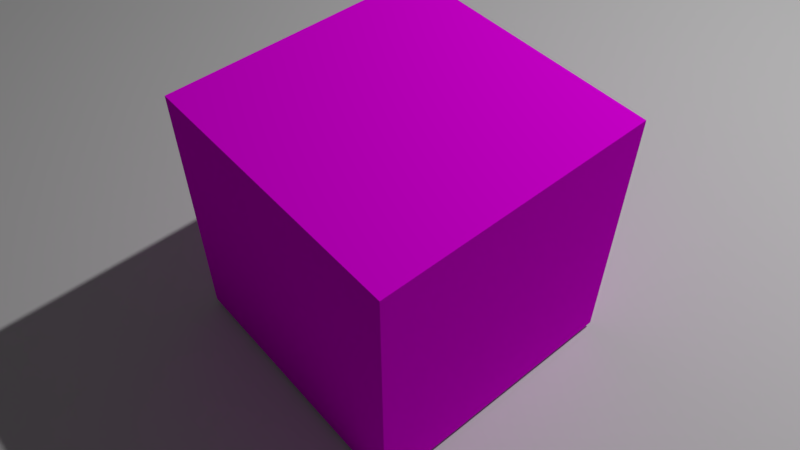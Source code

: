 # Source: movie.blend  (saved by Blender 2.79.1; exported with 4.5.12 LTS)
import bpy
from mathutils import Matrix  # noqa: F401  (used for matrix-valued properties, if any)

bpy.ops.wm.read_factory_settings(use_empty=True)
scene = bpy.context.scene
scene.name = 'Scene'

# ---- collections
col_collection_1 = bpy.data.collections.new('Collection 1'); scene.collection.children.link(col_collection_1)

# ---- images (referenced by path relative to the original .blend; pixels are not part of the script)
import os
ASSET_DIR = os.environ.get("B2B_ASSET_DIR", "")  # directory of the original .blend (textures are referenced by path, not embedded)
HERE = os.path.dirname(os.path.abspath(__file__))  # packed textures are extracted next to this script under _unpacked/

def load_image(name, relpath, width, height, colorspace="sRGB"):
    """Load a texture the original file referenced (path relative to the .blend, or extracted next to this script)."""
    p = next((c for c in (os.path.join(HERE, relpath), os.path.join(ASSET_DIR, relpath)) if relpath and os.path.exists(c)), "")
    if p:
        img = bpy.data.images.load(p, check_existing=True)
        img.name = name
    else:  # same state as the original file: an image datablock whose file is absent (Cycles renders it pink)
        img = bpy.data.images.new(name, width, height)
        img.source = "FILE"
        img.filepath = "//" + (relpath or name)
    img.colorspace_settings.name = colorspace
    return img
img_movie_mp4 = load_image('movie.mp4', '', 1024, 1024, 'sRGB')

# ---- materials (node trees are filled in below, after node groups)
mat_material = bpy.data.materials.new('Material')
mat_material.alpha_threshold = 0.0
mat_material.roughness = 0.5
mat_material.line_color = (0.0, 0.0, 0.0, 1.0)

# ---- material node trees
mat_material.use_nodes = True; mat_material.node_tree.nodes.clear()
_N = mat_material.node_tree.nodes; _L = mat_material.node_tree.links
n0 = _N.new('ShaderNodeOutputMaterial'); n0.name = 'Material Output'; n0.location = (300, 300)
n1 = _N.new('ShaderNodeBsdfDiffuse'); n1.name = 'Diffuse BSDF'; n1.location = (67, 300)
n2 = _N.new('ShaderNodeTexImage'); n2.name = 'Image Texture'; n2.location = (-226, 331)
n2.width = 140
n2.image = img_movie_mp4
_L.new(n1.outputs[0], n0.inputs[0])
_L.new(n2.outputs[0], n1.inputs[0])
n0.is_active_output = True

# ---- world
world_world = bpy.data.worlds.new('World'); scene.world = world_world
world_world.use_nodes = True; world_world.node_tree.nodes.clear()
_N = world_world.node_tree.nodes; _L = world_world.node_tree.links
n0 = _N.new('ShaderNodeOutputWorld'); n0.name = 'World Output'; n0.location = (300, 300)
n1 = _N.new('ShaderNodeBackground'); n1.name = 'Background'; n1.location = (10, 300)
n1.inputs[0].default_value = (0.05088, 0.05088, 0.05088, 1.0)
_L.new(n1.outputs[0], n0.inputs[0])
n0.is_active_output = True
world_world.color = (0.05088, 0.05088, 0.05088)
world_world.use_sun_shadow = False
world_world.sun_shadow_jitter_overblur = 0.0
world_world.cycles.sampling_method = 'MANUAL'

# ---- cameras
cam_camera = bpy.data.cameras.new('Camera')
cam_camera.clip_end = 200.0
cam_camera.lens = 35.0
cam_camera.sensor_width = 32.0
cam_camera.sensor_height = 18.0
cam_camera.ortho_scale = 7.314
cam_camera.dof.focus_distance = 0.0

# ---- lights
light_lamp = bpy.data.lights.new('Lamp', 'POINT')
light_lamp.transmission_factor = 0.0
light_lamp.cutoff_distance = 30.0
light_lamp.energy = 2000.0
light_lamp.shadow_buffer_clip_start = 1.001
light_lamp.shadow_soft_size = 0.1
light_lamp.shadow_maximum_resolution = 0.006
light_lamp.use_absolute_resolution = True

# ---- meshes
me_plane = bpy.data.meshes.new('Plane')
me_plane.from_pydata([(-1.0, -1.0, 0.0), (1.0, -1.0, 0.0), (-1.0, 1.0, 0.0), (1.0, 1.0, 0.0)], [], [(0, 1, 3, 2)])
me_plane.use_remesh_preserve_volume = False
me_plane.use_remesh_preserve_attributes = False
me_plane.use_mirror_vertex_groups = False
me_plane.update()
me_cube = bpy.data.meshes.new('Cube')
me_cube.from_pydata([(-1.0, -1.0, -1.0), (-1.0, -1.0, 1.0), (-1.0, 1.0, -1.0), (-1.0, 1.0, 1.0), (1.0, -1.0, -1.0), (1.0, -1.0, 1.0), (1.0, 1.0, -1.0), (1.0, 1.0, 1.0)], [], [(0, 1, 3, 2), (2, 3, 7, 6), (6, 7, 5, 4), (4, 5, 1, 0), (2, 6, 4, 0), (7, 3, 1, 5)])
_uv = me_cube.uv_layers.new(name='UVMap')
_uv.uv.foreach_set('vector', [0.0, 0.0, 1.0, 0.0, 1.0, 1.0, 0.0, 1.0, 0.0, 0.0, 1.0, 0.0, 1.0, 1.0, 0.0, 1.0, 0.0, 0.0, 1.0, 0.0, 1.0, 1.0, 0.0, 1.0, 0.0, 0.0, 1.0, 0.0, 1.0, 1.0, 0.0, 1.0, 0.0, 0.0, 1.0, 0.0, 1.0, 1.0, 0.0, 1.0, 0.0, 0.0, 1.0, 0.0, 1.0, 1.0, 0.0, 1.0])
me_cube.materials.append(mat_material)
me_cube.use_remesh_preserve_volume = False
me_cube.use_remesh_preserve_attributes = False
me_cube.use_mirror_vertex_groups = False
me_cube.update()

# ---- objects
ob_plane = bpy.data.objects.new('Plane', me_plane)
ob_cube = bpy.data.objects.new('Cube', me_cube)
ob_lamp = bpy.data.objects.new('Lamp', light_lamp)
ob_camera = bpy.data.objects.new('Camera', cam_camera)

# ---- transforms, parenting, visibility, modifiers, constraints
ob_plane.location = (-0.1294, -1.171, -1.042)
ob_plane.scale = (8.0, 8.0, 8.0)
ob_plane.lineart.crease_threshold = 0.0
ob_cube.location = (0.0, 0.0, 0.0)
ob_cube.rotation_euler = (0.0, 0.0, 3.84)
ob_cube.lineart.crease_threshold = 0.0
ob_lamp.location = (5.895, 2.032, 8.838)
ob_lamp.rotation_euler = (0.6503, 0.05522, 1.866)
ob_lamp.lock_rotations_4d = False
ob_lamp.empty_display_type = 'ARROWS'
ob_lamp.color = (0.0, 0.0, 0.0, 0.0)
ob_lamp.lineart.crease_threshold = 0.0
ob_camera.location = (-0.04893, -3.922, 4.365)
ob_camera.rotation_euler = (0.7286, -6.618e-07, -0.009399)
ob_camera.lock_rotations_4d = False
ob_camera.empty_display_type = 'ARROWS'
ob_camera.color = (0.0, 0.0, 0.0, 0.0)
ob_camera.display_type = 'WIRE'
ob_camera.lineart.crease_threshold = 0.0

# ---- collection membership
col_collection_1.objects.link(ob_plane)
col_collection_1.objects.link(ob_cube)
col_collection_1.objects.link(ob_lamp)
col_collection_1.objects.link(ob_camera)

# ---- scene / render settings (as saved in the file)
scene.camera = ob_camera
scene.frame_start = 1; scene.frame_end = 250; scene.frame_set(1)
scene.render.engine = 'CYCLES'
scene.render.resolution_percentage = 50
scene.render.fps = 60
scene.render.dither_intensity = 0.0
scene.cycles.use_denoising = False
scene.cycles.samples = 128
scene.cycles.sampling_pattern = 'TABULATED_SOBOL'
scene.cycles.light_sampling_threshold = 0.0
scene.cycles.use_adaptive_sampling = False
scene.cycles.use_light_tree = False
scene.cycles.blur_glossy = 0.0
scene.cycles.sample_clamp_indirect = 0.0
scene.view_settings.view_transform = 'Standard'
bpy.context.view_layer.update()
